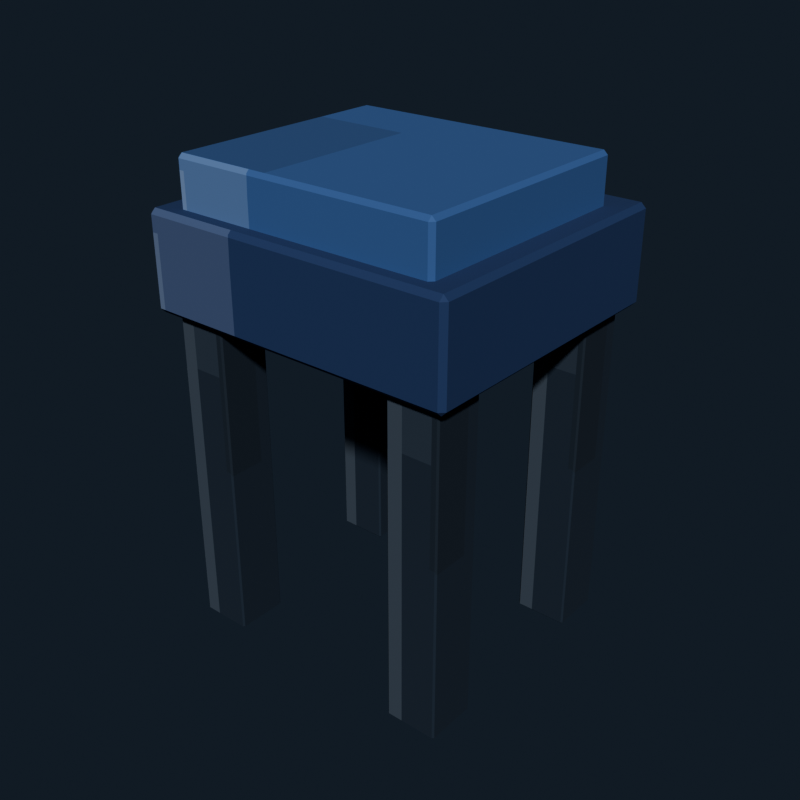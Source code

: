 # Source: vanity_stool_navy.blend  (saved by Blender 5.2.44; exported with 4.5.12 LTS)
import bpy
from mathutils import Matrix  # noqa: F401  (used for matrix-valued properties, if any)

bpy.ops.wm.read_factory_settings(use_empty=True)
scene = bpy.context.scene
scene.name = 'Scene'

# ---- collections
col_collection = bpy.data.collections.new('Collection'); scene.collection.children.link(col_collection)

# ---- images (referenced by path relative to the original .blend; pixels are not part of the script)
import os
ASSET_DIR = os.environ.get("B2B_ASSET_DIR", "")  # directory of the original .blend (textures are referenced by path, not embedded)
HERE = os.path.dirname(os.path.abspath(__file__))  # packed textures are extracted next to this script under _unpacked/

def load_image(name, relpath, width, height, colorspace="sRGB"):
    """Load a texture the original file referenced (path relative to the .blend, or extracted next to this script)."""
    p = next((c for c in (os.path.join(HERE, relpath), os.path.join(ASSET_DIR, relpath)) if relpath and os.path.exists(c)), "")
    if p:
        img = bpy.data.images.load(p, check_existing=True)
        img.name = name
    else:  # same state as the original file: an image datablock whose file is absent (Cycles renders it pink)
        img = bpy.data.images.new(name, width, height)
        img.source = "FILE"
        img.filepath = "//" + (relpath or name)
    img.colorspace_settings.name = colorspace
    return img
img_vanity_stool_navy_pixel_atlas = load_image('vanity_stool_navy_pixel_atlas', '_unpacked/vanity_stool_navy_pixel_atlas.2adb3d8f.png', 144, 16, 'sRGB')

# ---- materials (node trees are filled in below, after node groups)
mat_vanity_stool_navy_pixel_paint = bpy.data.materials.new('Vanity Stool Navy pixel paint')

# ---- material node trees
mat_vanity_stool_navy_pixel_paint.use_nodes = True; mat_vanity_stool_navy_pixel_paint.node_tree.nodes.clear()
_N = mat_vanity_stool_navy_pixel_paint.node_tree.nodes; _L = mat_vanity_stool_navy_pixel_paint.node_tree.links
n0 = _N.new('ShaderNodeBsdfPrincipled'); n0.name = 'Principled BSDF'; n0.location = (-200, 100)
n0.inputs[2].default_value = 0.84
n0.inputs[10].default_value = 0.005
n1 = _N.new('ShaderNodeOutputMaterial'); n1.name = 'Material Output'; n1.location = (200, 100)
n2 = _N.new('ShaderNodeTexImage'); n2.name = 'Image Texture'; n2.location = (0, 0)
n2.image = img_vanity_stool_navy_pixel_atlas
n2.interpolation = 'Closest'
_L.new(n0.outputs[0], n1.inputs[0])
_L.new(n2.outputs[0], n0.inputs[0])
n1.is_active_output = True

# ---- world
world_world = bpy.data.worlds.new('World'); scene.world = world_world
world_world.use_nodes = True; world_world.node_tree.nodes.clear()
_N = world_world.node_tree.nodes; _L = world_world.node_tree.links
n0 = _N.new('ShaderNodeOutputWorld'); n0.name = 'World Output'; n0.location = (200, 100)
n1 = _N.new('ShaderNodeBackground'); n1.name = 'Background'; n1.location = (-200, 100)
n1.inputs[0].default_value = (0.04314, 0.06275, 0.09412, 1.0)
n1.inputs[1].default_value = 0.36
_L.new(n1.outputs[0], n0.inputs[0])
n0.is_active_output = True
world_world.color = (0.05088, 0.05088, 0.05088)
world_world.sun_shadow_jitter_overblur = 0.0

# ---- meshes
me_cube = bpy.data.meshes.new('Cube')
me_cube.from_pydata([(-0.0305, -0.0305, -0.22), (-0.0305, -0.0325, -0.218), (-0.0325, -0.0305, -0.218), (-0.0305, -0.0325, 0.218), (-0.0305, -0.0305, 0.22), (-0.0325, -0.0305, 0.218), (-0.0305, 0.0305, -0.22), (-0.0325, 0.0305, -0.218), (-0.0305, 0.0325, -0.218), (-0.0305, 0.0305, 0.22), (-0.0305, 0.0325, 0.218), (-0.0325, 0.0305, 0.218), (0.0305, -0.0305, -0.22), (0.0325, -0.0305, -0.218), (0.0305, -0.0325, -0.218), (0.0305, -0.0305, 0.22), (0.0305, -0.0325, 0.218), (0.0325, -0.0305, 0.218), (0.0305, 0.0305, -0.22), (0.0305, 0.0325, -0.218), (0.0325, 0.0305, -0.218), (0.0305, 0.0305, 0.22), (0.0325, 0.0305, 0.218), (0.0305, 0.0325, 0.218)], [], [(0, 1, 2), (3, 4, 5), (6, 7, 8), (9, 10, 11), (12, 13, 14), (15, 16, 17), (18, 19, 20), (21, 22, 23), (6, 0, 2, 7), (1, 3, 5, 2), (4, 9, 11, 5), (10, 8, 7, 11), (18, 6, 8, 19), (9, 21, 23, 10), (22, 20, 19, 23), (12, 18, 20, 13), (21, 15, 17, 22), (16, 14, 13, 17), (0, 12, 14, 1), (15, 4, 3, 16), (6, 18, 12, 0), (2, 5, 11, 7), (14, 16, 3, 1), (21, 9, 4, 15), (8, 10, 23, 19), (20, 22, 17, 13)])
_uv = me_cube.uv_layers.new(name='UVMap')
_uv.uv.foreach_set('vector', [0.1303, 0.7157, 0.1303, 0.7225, 0.1296, 0.7157, 0.1789, 0.9382, 0.179, 0.9382, 0.1789, 0.945, 0.1303, 0.5068, 0.1296, 0.5068, 0.1303, 0.5, 0.179, 0.2798, 0.1789, 0.2843, 0.1789, 0.2724, 0.1535, 0.7157, 0.1544, 0.7157, 0.154, 0.7259, 0.1794, 0.7225, 0.1789, 0.7293, 0.1789, 0.7174, 0.1535, 0.5068, 0.154, 0.4966, 0.1544, 0.5068, 0.1794, 0.5034, 0.1789, 0.5068, 0.1789, 0.4949, 0.1303, 0.5068, 0.1303, 0.7157, 0.1296, 0.7157, 0.1296, 0.5068, 0.1544, 0.055, 0.1789, 0.055, 0.1789, 0.06185, 0.1544, 0.06185, 0.179, 0.06185, 0.179, 0.2798, 0.1789, 0.2724, 0.1789, 0.06185, 0.1789, 0.2843, 0.1544, 0.2843, 0.1544, 0.2707, 0.1789, 0.2724, 0.1535, 0.5068, 0.1303, 0.5068, 0.1303, 0.5, 0.154, 0.4966, 0.179, 0.2798, 0.1794, 0.5034, 0.1789, 0.4949, 0.1789, 0.2843, 0.1789, 0.5068, 0.1544, 0.5068, 0.154, 0.4966, 0.1789, 0.4949, 0.1535, 0.7157, 0.1535, 0.5068, 0.1544, 0.5068, 0.1544, 0.7157, 0.1794, 0.5034, 0.1794, 0.7225, 0.1789, 0.7174, 0.1789, 0.5068, 0.1789, 0.7293, 0.154, 0.7259, 0.1544, 0.7157, 0.1789, 0.7174, 0.1303, 0.7157, 0.1535, 0.7157, 0.154, 0.7259, 0.1303, 0.7225, 0.1794, 0.7225, 0.179, 0.9382, 0.1789, 0.9382, 0.1789, 0.7293, 0.1303, 0.5068, 0.1535, 0.5068, 0.1535, 0.7157, 0.1303, 0.7157, 0.1544, 0.06185, 0.1789, 0.06185, 0.1789, 0.2724, 0.1544, 0.2707, 0.154, 0.7259, 0.1789, 0.7293, 0.1789, 0.9382, 0.1544, 0.9382, 0.1794, 0.5034, 0.203, 0.5068, 0.203, 0.7157, 0.1794, 0.7225, 0.1544, 0.2843, 0.1789, 0.2843, 0.1789, 0.4949, 0.154, 0.4966, 0.1544, 0.5068, 0.1789, 0.5068, 0.1789, 0.7174, 0.1544, 0.7157])
me_cube.materials.append(mat_vanity_stool_navy_pixel_paint)
me_cube.update()
me_cube_001 = bpy.data.meshes.new('Cube.001')
me_cube_001.from_pydata([(-0.0305, -0.0305, -0.22), (-0.0305, -0.0325, -0.218), (-0.0325, -0.0305, -0.218), (-0.0305, -0.0325, 0.218), (-0.0305, -0.0305, 0.22), (-0.0325, -0.0305, 0.218), (-0.0305, 0.0305, -0.22), (-0.0325, 0.0305, -0.218), (-0.0305, 0.0325, -0.218), (-0.0305, 0.0305, 0.22), (-0.0305, 0.0325, 0.218), (-0.0325, 0.0305, 0.218), (0.0305, -0.0305, -0.22), (0.0325, -0.0305, -0.218), (0.0305, -0.0325, -0.218), (0.0305, -0.0305, 0.22), (0.0305, -0.0325, 0.218), (0.0325, -0.0305, 0.218), (0.0305, 0.0305, -0.22), (0.0305, 0.0325, -0.218), (0.0325, 0.0305, -0.218), (0.0305, 0.0305, 0.22), (0.0325, 0.0305, 0.218), (0.0305, 0.0325, 0.218)], [], [(0, 1, 2), (3, 4, 5), (6, 7, 8), (9, 10, 11), (12, 13, 14), (15, 16, 17), (18, 19, 20), (21, 22, 23), (6, 0, 2, 7), (1, 3, 5, 2), (4, 9, 11, 5), (10, 8, 7, 11), (18, 6, 8, 19), (9, 21, 23, 10), (22, 20, 19, 23), (12, 18, 20, 13), (21, 15, 17, 22), (16, 14, 13, 17), (0, 12, 14, 1), (15, 4, 3, 16), (6, 18, 12, 0), (2, 5, 11, 7), (14, 16, 3, 1), (21, 9, 4, 15), (8, 10, 23, 19), (20, 22, 17, 13)])
_uv = me_cube_001.uv_layers.new(name='UVMap')
_uv.uv.foreach_set('vector', [0.1303, 0.7157, 0.1303, 0.7225, 0.1296, 0.7157, 0.1789, 0.9382, 0.179, 0.9382, 0.1789, 0.945, 0.1303, 0.5068, 0.1296, 0.5068, 0.1303, 0.5, 0.179, 0.2798, 0.1789, 0.2843, 0.1789, 0.2724, 0.1535, 0.7157, 0.1544, 0.7157, 0.154, 0.7259, 0.1794, 0.7225, 0.1789, 0.7293, 0.1789, 0.7174, 0.1535, 0.5068, 0.154, 0.4966, 0.1544, 0.5068, 0.1794, 0.5034, 0.1789, 0.5068, 0.1789, 0.4949, 0.1303, 0.5068, 0.1303, 0.7157, 0.1296, 0.7157, 0.1296, 0.5068, 0.1544, 0.055, 0.1789, 0.055, 0.1789, 0.06185, 0.1544, 0.06185, 0.179, 0.06185, 0.179, 0.2798, 0.1789, 0.2724, 0.1789, 0.06185, 0.1789, 0.2843, 0.1544, 0.2843, 0.1544, 0.2707, 0.1789, 0.2724, 0.1535, 0.5068, 0.1303, 0.5068, 0.1303, 0.5, 0.154, 0.4966, 0.179, 0.2798, 0.1794, 0.5034, 0.1789, 0.4949, 0.1789, 0.2843, 0.1789, 0.5068, 0.1544, 0.5068, 0.154, 0.4966, 0.1789, 0.4949, 0.1535, 0.7157, 0.1535, 0.5068, 0.1544, 0.5068, 0.1544, 0.7157, 0.1794, 0.5034, 0.1794, 0.7225, 0.1789, 0.7174, 0.1789, 0.5068, 0.1789, 0.7293, 0.154, 0.7259, 0.1544, 0.7157, 0.1789, 0.7174, 0.1303, 0.7157, 0.1535, 0.7157, 0.154, 0.7259, 0.1303, 0.7225, 0.1794, 0.7225, 0.179, 0.9382, 0.1789, 0.9382, 0.1789, 0.7293, 0.1303, 0.5068, 0.1535, 0.5068, 0.1535, 0.7157, 0.1303, 0.7157, 0.1544, 0.06185, 0.1789, 0.06185, 0.1789, 0.2724, 0.1544, 0.2707, 0.154, 0.7259, 0.1789, 0.7293, 0.1789, 0.9382, 0.1544, 0.9382, 0.1794, 0.5034, 0.203, 0.5068, 0.203, 0.7157, 0.1794, 0.7225, 0.1544, 0.2843, 0.1789, 0.2843, 0.1789, 0.4949, 0.154, 0.4966, 0.1544, 0.5068, 0.1789, 0.5068, 0.1789, 0.7174, 0.1544, 0.7157])
me_cube_001.materials.append(mat_vanity_stool_navy_pixel_paint)
me_cube_001.update()
me_cube_002 = bpy.data.meshes.new('Cube.002')
me_cube_002.from_pydata([(-0.0305, -0.0305, -0.22), (-0.0305, -0.0325, -0.218), (-0.0325, -0.0305, -0.218), (-0.0305, -0.0325, 0.218), (-0.0305, -0.0305, 0.22), (-0.0325, -0.0305, 0.218), (-0.0305, 0.0305, -0.22), (-0.0325, 0.0305, -0.218), (-0.0305, 0.0325, -0.218), (-0.0305, 0.0305, 0.22), (-0.0305, 0.0325, 0.218), (-0.0325, 0.0305, 0.218), (0.0305, -0.0305, -0.22), (0.0325, -0.0305, -0.218), (0.0305, -0.0325, -0.218), (0.0305, -0.0305, 0.22), (0.0305, -0.0325, 0.218), (0.0325, -0.0305, 0.218), (0.0305, 0.0305, -0.22), (0.0305, 0.0325, -0.218), (0.0325, 0.0305, -0.218), (0.0305, 0.0305, 0.22), (0.0325, 0.0305, 0.218), (0.0305, 0.0325, 0.218)], [], [(0, 1, 2), (3, 4, 5), (6, 7, 8), (9, 10, 11), (12, 13, 14), (15, 16, 17), (18, 19, 20), (21, 22, 23), (6, 0, 2, 7), (1, 3, 5, 2), (4, 9, 11, 5), (10, 8, 7, 11), (18, 6, 8, 19), (9, 21, 23, 10), (22, 20, 19, 23), (12, 18, 20, 13), (21, 15, 17, 22), (16, 14, 13, 17), (0, 12, 14, 1), (15, 4, 3, 16), (6, 18, 12, 0), (2, 5, 11, 7), (14, 16, 3, 1), (21, 9, 4, 15), (8, 10, 23, 19), (20, 22, 17, 13)])
_uv = me_cube_002.uv_layers.new(name='UVMap')
_uv.uv.foreach_set('vector', [0.1303, 0.7157, 0.1303, 0.7225, 0.1296, 0.7157, 0.1789, 0.9382, 0.179, 0.9382, 0.1789, 0.945, 0.1303, 0.5068, 0.1296, 0.5068, 0.1303, 0.5, 0.179, 0.2798, 0.1789, 0.2843, 0.1789, 0.2724, 0.1535, 0.7157, 0.1544, 0.7157, 0.154, 0.7259, 0.1794, 0.7225, 0.1789, 0.7293, 0.1789, 0.7174, 0.1535, 0.5068, 0.154, 0.4966, 0.1544, 0.5068, 0.1794, 0.5034, 0.1789, 0.5068, 0.1789, 0.4949, 0.1303, 0.5068, 0.1303, 0.7157, 0.1296, 0.7157, 0.1296, 0.5068, 0.1544, 0.055, 0.1789, 0.055, 0.1789, 0.06185, 0.1544, 0.06185, 0.179, 0.06185, 0.179, 0.2798, 0.1789, 0.2724, 0.1789, 0.06185, 0.1789, 0.2843, 0.1544, 0.2843, 0.1544, 0.2707, 0.1789, 0.2724, 0.1535, 0.5068, 0.1303, 0.5068, 0.1303, 0.5, 0.154, 0.4966, 0.179, 0.2798, 0.1794, 0.5034, 0.1789, 0.4949, 0.1789, 0.2843, 0.1789, 0.5068, 0.1544, 0.5068, 0.154, 0.4966, 0.1789, 0.4949, 0.1535, 0.7157, 0.1535, 0.5068, 0.1544, 0.5068, 0.1544, 0.7157, 0.1794, 0.5034, 0.1794, 0.7225, 0.1789, 0.7174, 0.1789, 0.5068, 0.1789, 0.7293, 0.154, 0.7259, 0.1544, 0.7157, 0.1789, 0.7174, 0.1303, 0.7157, 0.1535, 0.7157, 0.154, 0.7259, 0.1303, 0.7225, 0.1794, 0.7225, 0.179, 0.9382, 0.1789, 0.9382, 0.1789, 0.7293, 0.1303, 0.5068, 0.1535, 0.5068, 0.1535, 0.7157, 0.1303, 0.7157, 0.1544, 0.06185, 0.1789, 0.06185, 0.1789, 0.2724, 0.1544, 0.2707, 0.154, 0.7259, 0.1789, 0.7293, 0.1789, 0.9382, 0.1544, 0.9382, 0.1794, 0.5034, 0.203, 0.5068, 0.203, 0.7157, 0.1794, 0.7225, 0.1544, 0.2843, 0.1789, 0.2843, 0.1789, 0.4949, 0.154, 0.4966, 0.1544, 0.5068, 0.1789, 0.5068, 0.1789, 0.7174, 0.1544, 0.7157])
me_cube_002.materials.append(mat_vanity_stool_navy_pixel_paint)
me_cube_002.update()
me_cube_003 = bpy.data.meshes.new('Cube.003')
me_cube_003.from_pydata([(-0.0305, -0.0305, -0.22), (-0.0305, -0.0325, -0.218), (-0.0325, -0.0305, -0.218), (-0.0305, -0.0325, 0.218), (-0.0305, -0.0305, 0.22), (-0.0325, -0.0305, 0.218), (-0.0305, 0.0305, -0.22), (-0.0325, 0.0305, -0.218), (-0.0305, 0.0325, -0.218), (-0.0305, 0.0305, 0.22), (-0.0305, 0.0325, 0.218), (-0.0325, 0.0305, 0.218), (0.0305, -0.0305, -0.22), (0.0325, -0.0305, -0.218), (0.0305, -0.0325, -0.218), (0.0305, -0.0305, 0.22), (0.0305, -0.0325, 0.218), (0.0325, -0.0305, 0.218), (0.0305, 0.0305, -0.22), (0.0305, 0.0325, -0.218), (0.0325, 0.0305, -0.218), (0.0305, 0.0305, 0.22), (0.0325, 0.0305, 0.218), (0.0305, 0.0325, 0.218)], [], [(0, 1, 2), (3, 4, 5), (6, 7, 8), (9, 10, 11), (12, 13, 14), (15, 16, 17), (18, 19, 20), (21, 22, 23), (6, 0, 2, 7), (1, 3, 5, 2), (4, 9, 11, 5), (10, 8, 7, 11), (18, 6, 8, 19), (9, 21, 23, 10), (22, 20, 19, 23), (12, 18, 20, 13), (21, 15, 17, 22), (16, 14, 13, 17), (0, 12, 14, 1), (15, 4, 3, 16), (6, 18, 12, 0), (2, 5, 11, 7), (14, 16, 3, 1), (21, 9, 4, 15), (8, 10, 23, 19), (20, 22, 17, 13)])
_uv = me_cube_003.uv_layers.new(name='UVMap')
_uv.uv.foreach_set('vector', [0.1303, 0.7157, 0.1303, 0.7225, 0.1296, 0.7157, 0.1789, 0.9382, 0.179, 0.9382, 0.1789, 0.945, 0.1303, 0.5068, 0.1296, 0.5068, 0.1303, 0.5, 0.179, 0.2798, 0.1789, 0.2843, 0.1789, 0.2724, 0.1535, 0.7157, 0.1544, 0.7157, 0.154, 0.7259, 0.1794, 0.7225, 0.1789, 0.7293, 0.1789, 0.7174, 0.1535, 0.5068, 0.154, 0.4966, 0.1544, 0.5068, 0.1794, 0.5034, 0.1789, 0.5068, 0.1789, 0.4949, 0.1303, 0.5068, 0.1303, 0.7157, 0.1296, 0.7157, 0.1296, 0.5068, 0.1544, 0.055, 0.1789, 0.055, 0.1789, 0.06185, 0.1544, 0.06185, 0.179, 0.06185, 0.179, 0.2798, 0.1789, 0.2724, 0.1789, 0.06185, 0.1789, 0.2843, 0.1544, 0.2843, 0.1544, 0.2707, 0.1789, 0.2724, 0.1535, 0.5068, 0.1303, 0.5068, 0.1303, 0.5, 0.154, 0.4966, 0.179, 0.2798, 0.1794, 0.5034, 0.1789, 0.4949, 0.1789, 0.2843, 0.1789, 0.5068, 0.1544, 0.5068, 0.154, 0.4966, 0.1789, 0.4949, 0.1535, 0.7157, 0.1535, 0.5068, 0.1544, 0.5068, 0.1544, 0.7157, 0.1794, 0.5034, 0.1794, 0.7225, 0.1789, 0.7174, 0.1789, 0.5068, 0.1789, 0.7293, 0.154, 0.7259, 0.1544, 0.7157, 0.1789, 0.7174, 0.1303, 0.7157, 0.1535, 0.7157, 0.154, 0.7259, 0.1303, 0.7225, 0.1794, 0.7225, 0.179, 0.9382, 0.1789, 0.9382, 0.1789, 0.7293, 0.1303, 0.5068, 0.1535, 0.5068, 0.1535, 0.7157, 0.1303, 0.7157, 0.1544, 0.06185, 0.1789, 0.06185, 0.1789, 0.2724, 0.1544, 0.2707, 0.154, 0.7259, 0.1789, 0.7293, 0.1789, 0.9382, 0.1544, 0.9382, 0.1794, 0.5034, 0.203, 0.5068, 0.203, 0.7157, 0.1794, 0.7225, 0.1544, 0.2843, 0.1789, 0.2843, 0.1789, 0.4949, 0.154, 0.4966, 0.1544, 0.5068, 0.1789, 0.5068, 0.1789, 0.7174, 0.1544, 0.7157])
me_cube_003.materials.append(mat_vanity_stool_navy_pixel_paint)
me_cube_003.update()
me_cube_004 = bpy.data.meshes.new('Cube.004')
me_cube_004.from_pydata([(-0.194, -0.174, -0.06), (-0.194, -0.18, -0.054), (-0.2, -0.174, -0.054), (-0.194, -0.18, 0.054), (-0.194, -0.174, 0.06), (-0.2, -0.174, 0.054), (-0.194, 0.174, -0.06), (-0.2, 0.174, -0.054), (-0.194, 0.18, -0.054), (-0.194, 0.174, 0.06), (-0.194, 0.18, 0.054), (-0.2, 0.174, 0.054), (0.194, -0.174, -0.06), (0.2, -0.174, -0.054), (0.194, -0.18, -0.054), (0.194, -0.174, 0.06), (0.194, -0.18, 0.054), (0.2, -0.174, 0.054), (0.194, 0.174, -0.06), (0.194, 0.18, -0.054), (0.2, 0.174, -0.054), (0.194, 0.174, 0.06), (0.2, 0.174, 0.054), (0.194, 0.18, 0.054)], [], [(0, 1, 2), (3, 4, 5), (6, 7, 8), (9, 10, 11), (12, 13, 14), (15, 16, 17), (18, 19, 20), (21, 22, 23), (6, 0, 2, 7), (1, 3, 5, 2), (4, 9, 11, 5), (10, 8, 7, 11), (18, 6, 8, 19), (9, 21, 23, 10), (22, 20, 19, 23), (12, 18, 20, 13), (21, 15, 17, 22), (16, 14, 13, 17), (0, 12, 14, 1), (15, 4, 3, 16), (6, 18, 12, 0), (2, 5, 11, 7), (14, 16, 3, 1), (21, 9, 4, 15), (8, 10, 23, 19), (20, 22, 17, 13)])
_uv = me_cube_004.uv_layers.new(name='UVMap')
_uv.uv.foreach_set('vector', [0.4633, 0.7188, 0.4633, 0.7225, 0.4629, 0.7188, 0.5111, 0.9417, 0.5124, 0.9417, 0.5111, 0.945, 0.4633, 0.5037, 0.4629, 0.5037, 0.4633, 0.5, 0.5124, 0.2785, 0.5111, 0.2808, 0.5111, 0.2747, 0.4873, 0.7188, 0.4886, 0.7188, 0.4881, 0.7242, 0.5125, 0.7223, 0.5111, 0.7258, 0.5111, 0.7197, 0.4873, 0.5037, 0.4881, 0.4983, 0.4886, 0.5037, 0.5125, 0.5019, 0.5111, 0.5037, 0.5111, 0.4975, 0.4633, 0.5037, 0.4633, 0.7188, 0.4629, 0.7188, 0.4629, 0.5037, 0.4889, 0.055, 0.5111, 0.055, 0.5111, 0.05871, 0.4889, 0.05871, 0.5124, 0.05871, 0.5124, 0.2785, 0.5111, 0.2747, 0.5111, 0.05871, 0.5111, 0.2808, 0.4889, 0.2808, 0.4889, 0.2738, 0.5111, 0.2747, 0.4873, 0.5037, 0.4633, 0.5037, 0.4633, 0.5, 0.4881, 0.4983, 0.5124, 0.2785, 0.5125, 0.5019, 0.5111, 0.4975, 0.5111, 0.2808, 0.5111, 0.5037, 0.4886, 0.5037, 0.4881, 0.4983, 0.5111, 0.4975, 0.4873, 0.7188, 0.4873, 0.5037, 0.4886, 0.5037, 0.4886, 0.7188, 0.5125, 0.5019, 0.5125, 0.7223, 0.5111, 0.7197, 0.5111, 0.5037, 0.5111, 0.7258, 0.4881, 0.7242, 0.4886, 0.7188, 0.5111, 0.7197, 0.4633, 0.7188, 0.4873, 0.7188, 0.4881, 0.7242, 0.4633, 0.7225, 0.5125, 0.7223, 0.5124, 0.9417, 0.5111, 0.9417, 0.5111, 0.7258, 0.4633, 0.5037, 0.4873, 0.5037, 0.4873, 0.7188, 0.4633, 0.7188, 0.4889, 0.05871, 0.5111, 0.05871, 0.5111, 0.2747, 0.4889, 0.2738, 0.4881, 0.7242, 0.5111, 0.7258, 0.5111, 0.9417, 0.4889, 0.9417, 0.5125, 0.5019, 0.5367, 0.5037, 0.5367, 0.7188, 0.5125, 0.7223, 0.4889, 0.2808, 0.5111, 0.2808, 0.5111, 0.4975, 0.4881, 0.4983, 0.4886, 0.5037, 0.5111, 0.5037, 0.5111, 0.7197, 0.4886, 0.7188])
me_cube_004.materials.append(mat_vanity_stool_navy_pixel_paint)
me_cube_004.update()
me_cube_005 = bpy.data.meshes.new('Cube.005')
me_cube_005.from_pydata([(-0.165, -0.145, -0.04), (-0.165, -0.15, -0.035), (-0.17, -0.145, -0.035), (-0.165, -0.15, 0.035), (-0.165, -0.145, 0.04), (-0.17, -0.145, 0.035), (-0.165, 0.145, -0.04), (-0.17, 0.145, -0.035), (-0.165, 0.15, -0.035), (-0.165, 0.145, 0.04), (-0.165, 0.15, 0.035), (-0.17, 0.145, 0.035), (0.165, -0.145, -0.04), (0.17, -0.145, -0.035), (0.165, -0.15, -0.035), (0.165, -0.145, 0.04), (0.165, -0.15, 0.035), (0.17, -0.145, 0.035), (0.165, 0.145, -0.04), (0.165, 0.15, -0.035), (0.17, 0.145, -0.035), (0.165, 0.145, 0.04), (0.17, 0.145, 0.035), (0.165, 0.15, 0.035)], [], [(0, 1, 2), (3, 4, 5), (6, 7, 8), (9, 10, 11), (12, 13, 14), (15, 16, 17), (18, 19, 20), (21, 22, 23), (6, 0, 2, 7), (1, 3, 5, 2), (4, 9, 11, 5), (10, 8, 7, 11), (18, 6, 8, 19), (9, 21, 23, 10), (22, 20, 19, 23), (12, 18, 20, 13), (21, 15, 17, 22), (16, 14, 13, 17), (0, 12, 14, 1), (15, 4, 3, 16), (6, 18, 12, 0), (2, 5, 11, 7), (14, 16, 3, 1), (21, 9, 4, 15), (8, 10, 23, 19), (20, 22, 17, 13)])
_uv = me_cube_005.uv_layers.new(name='UVMap')
_uv.uv.foreach_set('vector', [0.5744, 0.7188, 0.5744, 0.7225, 0.574, 0.7188, 0.6219, 0.9417, 0.6235, 0.9417, 0.6219, 0.945, 0.5744, 0.5037, 0.574, 0.5037, 0.5744, 0.5, 0.6235, 0.2784, 0.6219, 0.2808, 0.6219, 0.2747, 0.5984, 0.7188, 0.5999, 0.7188, 0.5993, 0.7241, 0.6237, 0.7223, 0.6219, 0.7258, 0.6219, 0.7197, 0.5984, 0.5037, 0.5993, 0.4984, 0.5999, 0.5037, 0.6237, 0.502, 0.6219, 0.5037, 0.6219, 0.4975, 0.5744, 0.5037, 0.5744, 0.7188, 0.574, 0.7188, 0.574, 0.5037, 0.6003, 0.055, 0.6219, 0.055, 0.6219, 0.05871, 0.6003, 0.05871, 0.6235, 0.05871, 0.6235, 0.2784, 0.6219, 0.2747, 0.6219, 0.05871, 0.6219, 0.2808, 0.6003, 0.2808, 0.6003, 0.2738, 0.6219, 0.2747, 0.5984, 0.5037, 0.5744, 0.5037, 0.5744, 0.5, 0.5993, 0.4984, 0.6235, 0.2784, 0.6237, 0.502, 0.6219, 0.4975, 0.6219, 0.2808, 0.6219, 0.5037, 0.5999, 0.5037, 0.5993, 0.4984, 0.6219, 0.4975, 0.5984, 0.7188, 0.5984, 0.5037, 0.5999, 0.5037, 0.5999, 0.7188, 0.6237, 0.502, 0.6237, 0.7223, 0.6219, 0.7197, 0.6219, 0.5037, 0.6219, 0.7258, 0.5993, 0.7241, 0.5999, 0.7188, 0.6219, 0.7197, 0.5744, 0.7188, 0.5984, 0.7188, 0.5993, 0.7241, 0.5744, 0.7225, 0.6237, 0.7223, 0.6235, 0.9417, 0.6219, 0.9417, 0.6219, 0.7258, 0.5744, 0.5037, 0.5984, 0.5037, 0.5984, 0.7188, 0.5744, 0.7188, 0.6003, 0.05871, 0.6219, 0.05871, 0.6219, 0.2747, 0.6003, 0.2738, 0.5993, 0.7241, 0.6219, 0.7258, 0.6219, 0.9417, 0.6003, 0.9417, 0.6237, 0.502, 0.6478, 0.5037, 0.6478, 0.7188, 0.6237, 0.7223, 0.6003, 0.2808, 0.6219, 0.2808, 0.6219, 0.4975, 0.5993, 0.4984, 0.5999, 0.5037, 0.6219, 0.5037, 0.6219, 0.7197, 0.5999, 0.7188])
me_cube_005.materials.append(mat_vanity_stool_navy_pixel_paint)
me_cube_005.update()

# ---- objects
ob_stoolleg_l_f = bpy.data.objects.new('StoolLeg_L_F', me_cube)
ob_stoolleg_l_b = bpy.data.objects.new('StoolLeg_L_B', me_cube_001)
ob_stoolleg_r_f = bpy.data.objects.new('StoolLeg_R_F', me_cube_002)
ob_stoolleg_r_b = bpy.data.objects.new('StoolLeg_R_B', me_cube_003)
ob_stoolseat = bpy.data.objects.new('StoolSeat', me_cube_004)
ob_stoolcushion = bpy.data.objects.new('StoolCushion', me_cube_005)

# ---- transforms, parenting, visibility, modifiers, constraints
ob_stoolleg_l_f.location = (-0.15, -0.13, 0.22)
ob_stoolleg_l_b.location = (-0.15, 0.13, 0.22)
ob_stoolleg_r_f.location = (0.15, -0.13, 0.22)
ob_stoolleg_r_b.location = (0.15, 0.13, 0.22)
ob_stoolseat.location = (0.0, 0.0, 0.47)
ob_stoolcushion.location = (0.0, -0.01, 0.55)

# ---- collection membership
col_collection.objects.link(ob_stoolleg_l_f)
col_collection.objects.link(ob_stoolleg_l_b)
col_collection.objects.link(ob_stoolleg_r_f)
col_collection.objects.link(ob_stoolleg_r_b)
col_collection.objects.link(ob_stoolseat)
col_collection.objects.link(ob_stoolcushion)

# ---- scene / render settings (as saved in the file)
scene.frame_start = 1; scene.frame_end = 250; scene.frame_set(1)
scene.render.engine = 'BLENDER_EEVEE_NEXT'
scene.render.resolution_x = 640
scene.render.resolution_y = 640
scene.render.bake_bias = 0.0
scene.render.bake_samples = 0
scene.render.compositor_device = 'GPU'
scene.eevee.use_volume_custom_range = False
scene.eevee.fast_gi_thickness_near = 0.1
scene.eevee.fast_gi_thickness_far = 0.0
scene.eevee.ray_tracing_options.screen_trace_thickness = 0.1
scene.view_settings.look = 'AgX - Medium High Contrast'
bpy.context.view_layer.update()

# ---- added for rendering (the .blend has no active camera and no usable light): camera, sun
cam_auto = bpy.data.cameras.new('AutoCamera')
cam_auto.lens = 50.0
cam_auto.sensor_width = 36.0
cam_auto.clip_end = 1000.0
ob_auto_camera = bpy.data.objects.new('AutoCamera', cam_auto)
scene.collection.objects.link(ob_auto_camera)
ob_auto_camera.location = (0.738849, -0.886618, 0.886079)
ob_auto_camera.rotation_euler = (1.09748, -7.21219e-08, 0.694738)
scene.camera = ob_auto_camera
light_auto_sun = bpy.data.lights.new('AutoSun', 'SUN')
light_auto_sun.energy = 3.0
light_auto_sun.angle = 0.0523599
ob_auto_sun = bpy.data.objects.new('AutoSun', light_auto_sun)
scene.collection.objects.link(ob_auto_sun)
ob_auto_sun.rotation_euler = (0.872665, 0.174533, 0.523599)
bpy.context.view_layer.update()
